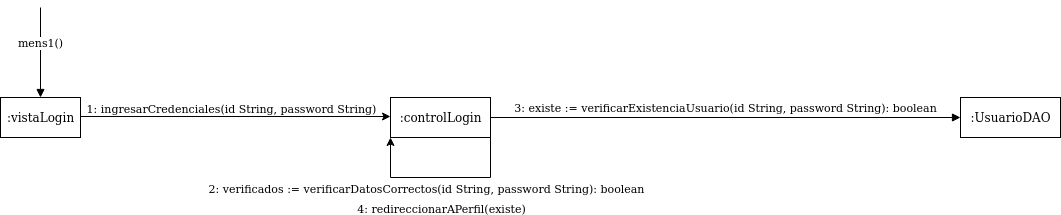

The diagram above was exported from draw.io. Its source (the exported page's mxGraphModel, read from the mxfile embedded in the PNG):
<mxGraphModel dx="1304" dy="1704" grid="1" gridSize="10" guides="1" tooltips="1" connect="1" arrows="1" fold="1" page="1" pageScale="1" pageWidth="827" pageHeight="1169" math="0" shadow="0">
  <root>
    <mxCell id="0" />
    <mxCell id="1" parent="0" />
    <mxCell id="6-PHeCmUwlGIgTH7H4L2-6" style="edgeStyle=orthogonalEdgeStyle;rounded=0;orthogonalLoop=1;jettySize=auto;html=1;exitX=1;exitY=0.5;exitDx=0;exitDy=0;entryX=0;entryY=0.5;entryDx=0;entryDy=0;" edge="1" parent="1">
      <mxGeometry relative="1" as="geometry">
        <mxPoint x="240" y="59" as="sourcePoint" />
        <mxPoint x="550" y="59" as="targetPoint" />
      </mxGeometry>
    </mxCell>
    <mxCell id="6-PHeCmUwlGIgTH7H4L2-7" value="1: ingresarCredenciales(id String, password String)" style="edgeLabel;html=1;align=center;verticalAlign=middle;resizable=0;points=[];" vertex="1" connectable="0" parent="6-PHeCmUwlGIgTH7H4L2-6">
      <mxGeometry x="-0.0903" relative="1" as="geometry">
        <mxPoint x="8.86" y="-9" as="offset" />
      </mxGeometry>
    </mxCell>
    <mxCell id="6-PHeCmUwlGIgTH7H4L2-1" value=":vistaLogin" style="html=1;" vertex="1" parent="1">
      <mxGeometry x="160" y="40" width="80" height="40" as="geometry" />
    </mxCell>
    <mxCell id="6-PHeCmUwlGIgTH7H4L2-2" value=":controlLogin" style="html=1;" vertex="1" parent="1">
      <mxGeometry x="550" y="40" width="100" height="40" as="geometry" />
    </mxCell>
    <mxCell id="6-PHeCmUwlGIgTH7H4L2-3" value="mens1()" style="html=1;verticalAlign=bottom;endArrow=block;entryX=0.5;entryY=0;entryDx=0;entryDy=0;" edge="1" parent="1" target="6-PHeCmUwlGIgTH7H4L2-1">
      <mxGeometry width="80" relative="1" as="geometry">
        <mxPoint x="200" y="-50" as="sourcePoint" />
        <mxPoint x="600" y="130" as="targetPoint" />
      </mxGeometry>
    </mxCell>
    <mxCell id="6-PHeCmUwlGIgTH7H4L2-34" value=":UsuarioDAO" style="html=1;" vertex="1" parent="1">
      <mxGeometry x="1120" y="40" width="100" height="40" as="geometry" />
    </mxCell>
    <mxCell id="6-PHeCmUwlGIgTH7H4L2-36" value="3: existe := verificarExistenciaUsuario(id String, password String): boolean" style="html=1;verticalAlign=bottom;endArrow=block;entryX=0;entryY=0.5;entryDx=0;entryDy=0;exitX=1;exitY=0.5;exitDx=0;exitDy=0;" edge="1" parent="1" source="6-PHeCmUwlGIgTH7H4L2-2" target="6-PHeCmUwlGIgTH7H4L2-34">
      <mxGeometry width="80" relative="1" as="geometry">
        <mxPoint x="710" y="60" as="sourcePoint" />
        <mxPoint x="790" y="60" as="targetPoint" />
      </mxGeometry>
    </mxCell>
    <mxCell id="6-PHeCmUwlGIgTH7H4L2-39" style="edgeStyle=orthogonalEdgeStyle;rounded=0;orthogonalLoop=1;jettySize=auto;html=1;entryX=0;entryY=1;entryDx=0;entryDy=0;exitX=1;exitY=1;exitDx=0;exitDy=0;" edge="1" parent="1" source="6-PHeCmUwlGIgTH7H4L2-2" target="6-PHeCmUwlGIgTH7H4L2-2">
      <mxGeometry relative="1" as="geometry">
        <Array as="points">
          <mxPoint x="650" y="120" />
          <mxPoint x="550" y="120" />
        </Array>
      </mxGeometry>
    </mxCell>
    <mxCell id="6-PHeCmUwlGIgTH7H4L2-40" value="2: verificados := verificarDatosCorrectos(id String, password String): boolean" style="edgeLabel;html=1;align=center;verticalAlign=middle;resizable=0;points=[];" vertex="1" connectable="0" parent="6-PHeCmUwlGIgTH7H4L2-39">
      <mxGeometry x="0.167" y="1" relative="1" as="geometry">
        <mxPoint y="8.97" as="offset" />
      </mxGeometry>
    </mxCell>
    <mxCell id="6-PHeCmUwlGIgTH7H4L2-41" value="4: redireccionarAPerfil(existe)" style="edgeLabel;html=1;align=center;verticalAlign=middle;resizable=0;points=[];" vertex="1" connectable="0" parent="1">
      <mxGeometry x="600.0041176470593" y="150.00000000000026" as="geometry" />
    </mxCell>
  </root>
</mxGraphModel>